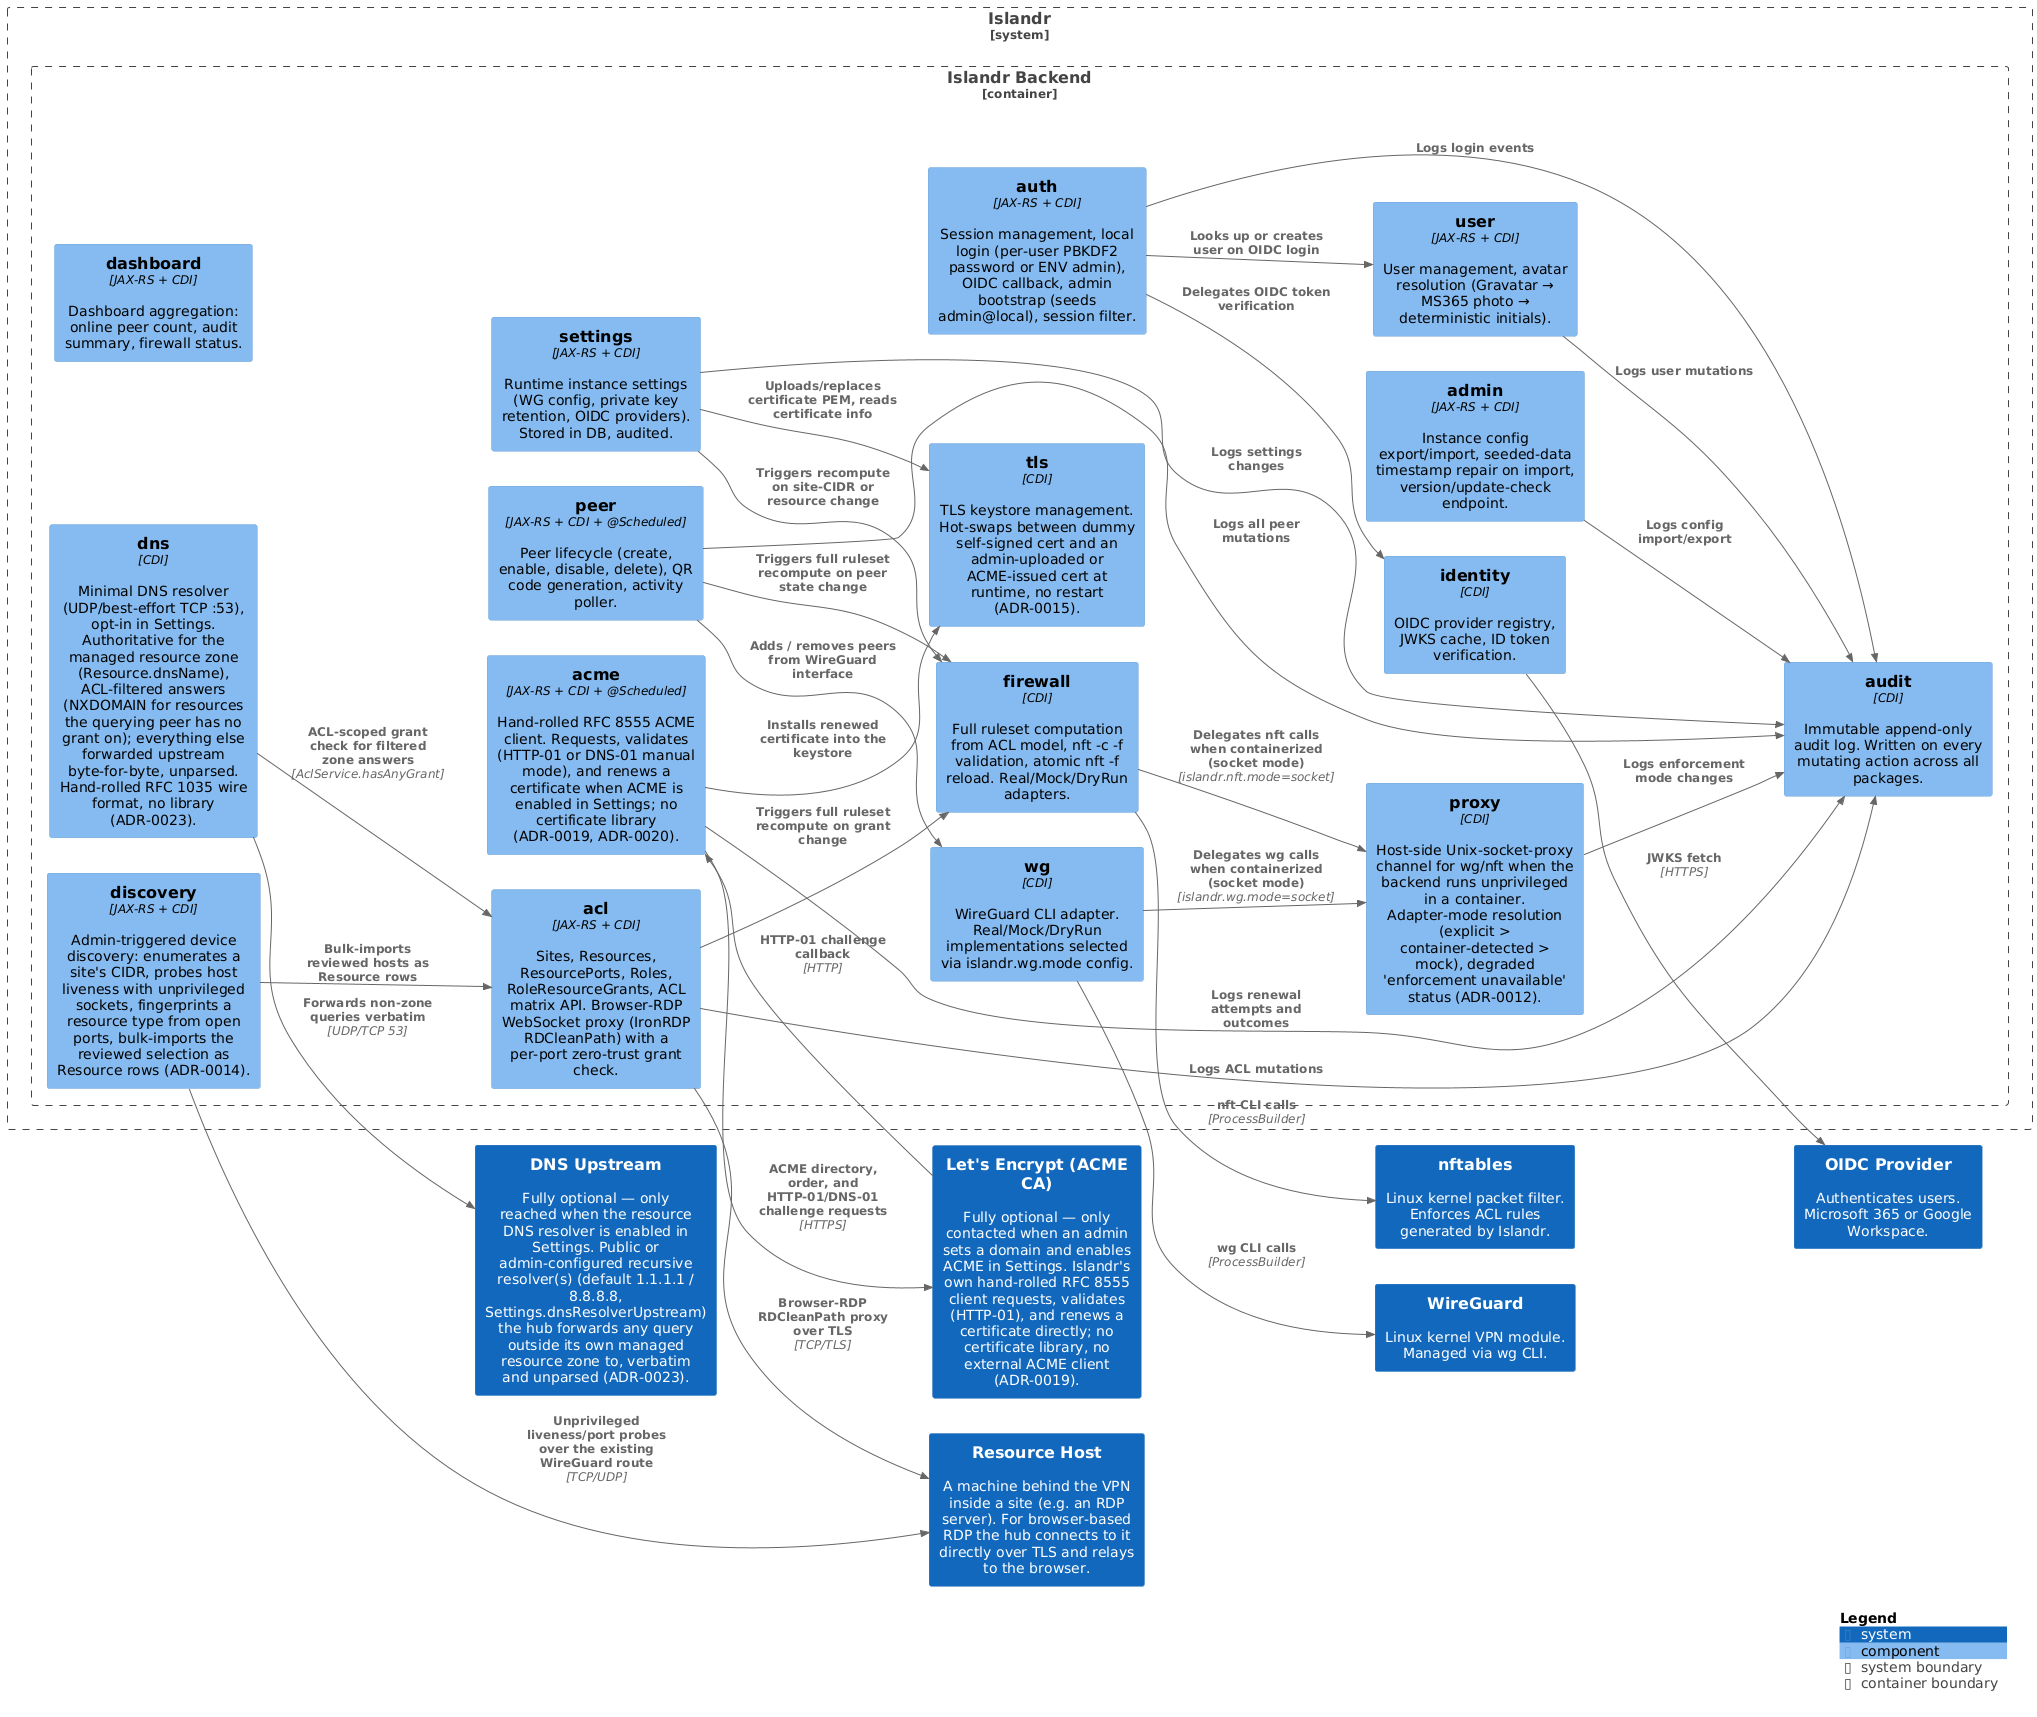

The diagram above was rendered by PlantUML. Its source (embedded in the PNG):
@startuml

set separator none
left to right direction

<style>
  root {
    BackgroundColor: #ffffff
    FontColor: #444444
  }
</style>

!include <C4/C4>
!include <C4/C4_Context>
!include <C4/C4_Component>

System(OIDCProvider, "OIDC Provider", $descr="Authenticates users. Microsoft 365 or Google Workspace.", $tags="", $link="")
System(WireGuard, "WireGuard", $descr="Linux kernel VPN module. Managed via wg CLI.", $tags="", $link="")
System(nftables, "nftables", $descr="Linux kernel packet filter. Enforces ACL rules generated by Islandr.", $tags="", $link="")
System(LetsEncryptACMECA, "Let's Encrypt (ACME CA)", $descr="Fully optional — only contacted when an admin sets a domain and enables ACME in Settings. Islandr's own hand-rolled RFC 8555 client requests, validates (HTTP-01), and renews a certificate directly; no certificate library, no external ACME client (ADR-0019).", $tags="", $link="")
System(ResourceHost, "Resource Host", $descr="A machine behind the VPN inside a site (e.g. an RDP server). For browser-based RDP the hub connects to it directly over TLS and relays to the browser.", $tags="", $link="")
System(DNSUpstream, "DNS Upstream", $descr="Fully optional — only reached when the resource DNS resolver is enabled in Settings. Public or admin-configured recursive resolver(s) (default 1.1.1.1 / 8.8.8.8, Settings.dnsResolverUpstream) the hub forwards any query outside its own managed resource zone to, verbatim and unparsed (ADR-0023).", $tags="", $link="")

System_Boundary("Islandr_boundary", "Islandr", $tags="") {
  Container_Boundary("Islandr.IslandrBackend_boundary", "Islandr Backend", $tags="") {
    Component(Islandr.IslandrBackend.auth, "auth", $techn="JAX-RS + CDI", $descr="Session management, local login (per-user PBKDF2 password or ENV admin), OIDC callback, admin bootstrap (seeds admin@local), session filter.", $tags="", $link="")
    Component(Islandr.IslandrBackend.identity, "identity", $techn="CDI", $descr="OIDC provider registry, JWKS cache, ID token verification.", $tags="", $link="")
    Component(Islandr.IslandrBackend.peer, "peer", $techn="JAX-RS + CDI + @Scheduled", $descr="Peer lifecycle (create, enable, disable, delete), QR code generation, activity poller.", $tags="", $link="")
    Component(Islandr.IslandrBackend.acl, "acl", $techn="JAX-RS + CDI", $descr="Sites, Resources, ResourcePorts, Roles, RoleResourceGrants, ACL matrix API. Browser-RDP WebSocket proxy (IronRDP RDCleanPath) with a per-port zero-trust grant check.", $tags="", $link="")
    Component(Islandr.IslandrBackend.firewall, "firewall", $techn="CDI", $descr="Full ruleset computation from ACL model, nft -c -f validation, atomic nft -f reload. Real/Mock/DryRun adapters.", $tags="", $link="")
    Component(Islandr.IslandrBackend.wg, "wg", $techn="CDI", $descr="WireGuard CLI adapter. Real/Mock/DryRun implementations selected via islandr.wg.mode config.", $tags="", $link="")
    Component(Islandr.IslandrBackend.user, "user", $techn="JAX-RS + CDI", $descr="User management, avatar resolution (Gravatar → MS365 photo → deterministic initials).", $tags="", $link="")
    Component(Islandr.IslandrBackend.audit, "audit", $techn="CDI", $descr="Immutable append-only audit log. Written on every mutating action across all packages.", $tags="", $link="")
    Component(Islandr.IslandrBackend.settings, "settings", $techn="JAX-RS + CDI", $descr="Runtime instance settings (WG config, private key retention, OIDC providers). Stored in DB, audited.", $tags="", $link="")
    Component(Islandr.IslandrBackend.dashboard, "dashboard", $techn="JAX-RS + CDI", $descr="Dashboard aggregation: online peer count, audit summary, firewall status.", $tags="", $link="")
    Component(Islandr.IslandrBackend.dns, "dns", $techn="CDI", $descr="Minimal DNS resolver (UDP/best-effort TCP :53), opt-in in Settings. Authoritative for the managed resource zone (Resource.dnsName), ACL-filtered answers (NXDOMAIN for resources the querying peer has no grant on); everything else forwarded upstream byte-for-byte, unparsed. Hand-rolled RFC 1035 wire format, no library (ADR-0023).", $tags="", $link="")
    Component(Islandr.IslandrBackend.tls, "tls", $techn="CDI", $descr="TLS keystore management. Hot-swaps between dummy self-signed cert and an admin-uploaded or ACME-issued cert at runtime, no restart (ADR-0015).", $tags="", $link="")
    Component(Islandr.IslandrBackend.acme, "acme", $techn="JAX-RS + CDI + @Scheduled", $descr="Hand-rolled RFC 8555 ACME client. Requests, validates (HTTP-01 or DNS-01 manual mode), and renews a certificate when ACME is enabled in Settings; no certificate library (ADR-0019, ADR-0020).", $tags="", $link="")
    Component(Islandr.IslandrBackend.proxy, "proxy", $techn="CDI", $descr="Host-side Unix-socket-proxy channel for wg/nft when the backend runs unprivileged in a container. Adapter-mode resolution (explicit > container-detected > mock), degraded 'enforcement unavailable' status (ADR-0012).", $tags="", $link="")
    Component(Islandr.IslandrBackend.discovery, "discovery", $techn="JAX-RS + CDI", $descr="Admin-triggered device discovery: enumerates a site's CIDR, probes host liveness with unprivileged sockets, fingerprints a resource type from open ports, bulk-imports the reviewed selection as Resource rows (ADR-0014).", $tags="", $link="")
    Component(Islandr.IslandrBackend.admin, "admin", $techn="JAX-RS + CDI", $descr="Instance config export/import, seeded-data timestamp repair on import, version/update-check endpoint.", $tags="", $link="")
  }

}

Rel(Islandr.IslandrBackend.auth, Islandr.IslandrBackend.identity, "Delegates OIDC token verification", $techn="", $tags="", $link="")
Rel(Islandr.IslandrBackend.auth, Islandr.IslandrBackend.user, "Looks up or creates user on OIDC login", $techn="", $tags="", $link="")
Rel(Islandr.IslandrBackend.auth, Islandr.IslandrBackend.audit, "Logs login events", $techn="", $tags="", $link="")
Rel(Islandr.IslandrBackend.peer, Islandr.IslandrBackend.wg, "Adds / removes peers from WireGuard interface", $techn="", $tags="", $link="")
Rel(Islandr.IslandrBackend.peer, Islandr.IslandrBackend.firewall, "Triggers full ruleset recompute on peer state change", $techn="", $tags="", $link="")
Rel(Islandr.IslandrBackend.peer, Islandr.IslandrBackend.audit, "Logs all peer mutations", $techn="", $tags="", $link="")
Rel(Islandr.IslandrBackend.acl, Islandr.IslandrBackend.firewall, "Triggers full ruleset recompute on grant change", $techn="", $tags="", $link="")
Rel(Islandr.IslandrBackend.acl, Islandr.IslandrBackend.audit, "Logs ACL mutations", $techn="", $tags="", $link="")
Rel(Islandr.IslandrBackend.acl, ResourceHost, "Browser-RDP RDCleanPath proxy over TLS", $techn="TCP/TLS", $tags="", $link="")
Rel(Islandr.IslandrBackend.user, Islandr.IslandrBackend.audit, "Logs user mutations", $techn="", $tags="", $link="")
Rel(Islandr.IslandrBackend.settings, Islandr.IslandrBackend.audit, "Logs settings changes", $techn="", $tags="", $link="")
Rel(Islandr.IslandrBackend.settings, Islandr.IslandrBackend.firewall, "Triggers recompute on site-CIDR or resource change", $techn="", $tags="", $link="")
Rel(Islandr.IslandrBackend.settings, Islandr.IslandrBackend.tls, "Uploads/replaces certificate PEM, reads certificate info", $techn="", $tags="", $link="")
Rel(Islandr.IslandrBackend.firewall, nftables, "nft CLI calls", $techn="ProcessBuilder", $tags="", $link="")
Rel(Islandr.IslandrBackend.firewall, Islandr.IslandrBackend.proxy, "Delegates nft calls when containerized (socket mode)", $techn="islandr.nft.mode=socket", $tags="", $link="")
Rel(Islandr.IslandrBackend.wg, WireGuard, "wg CLI calls", $techn="ProcessBuilder", $tags="", $link="")
Rel(Islandr.IslandrBackend.wg, Islandr.IslandrBackend.proxy, "Delegates wg calls when containerized (socket mode)", $techn="islandr.wg.mode=socket", $tags="", $link="")
Rel(Islandr.IslandrBackend.proxy, Islandr.IslandrBackend.audit, "Logs enforcement mode changes", $techn="", $tags="", $link="")
Rel(Islandr.IslandrBackend.identity, OIDCProvider, "JWKS fetch", $techn="HTTPS", $tags="", $link="")
Rel(Islandr.IslandrBackend.dns, Islandr.IslandrBackend.acl, "ACL-scoped grant check for filtered zone answers", $techn="AclService.hasAnyGrant", $tags="", $link="")
Rel(Islandr.IslandrBackend.dns, DNSUpstream, "Forwards non-zone queries verbatim", $techn="UDP/TCP 53", $tags="", $link="")
Rel(Islandr.IslandrBackend.acme, LetsEncryptACMECA, "ACME directory, order, and HTTP-01/DNS-01 challenge requests", $techn="HTTPS", $tags="", $link="")
Rel(LetsEncryptACMECA, Islandr.IslandrBackend.acme, "HTTP-01 challenge callback", $techn="HTTP", $tags="", $link="")
Rel(Islandr.IslandrBackend.acme, Islandr.IslandrBackend.tls, "Installs renewed certificate into the keystore", $techn="", $tags="", $link="")
Rel(Islandr.IslandrBackend.acme, Islandr.IslandrBackend.audit, "Logs renewal attempts and outcomes", $techn="", $tags="", $link="")
Rel(Islandr.IslandrBackend.discovery, ResourceHost, "Unprivileged liveness/port probes over the existing WireGuard route", $techn="TCP/UDP", $tags="", $link="")
Rel(Islandr.IslandrBackend.discovery, Islandr.IslandrBackend.acl, "Bulk-imports reviewed hosts as Resource rows", $techn="", $tags="", $link="")
Rel(Islandr.IslandrBackend.admin, Islandr.IslandrBackend.audit, "Logs config import/export", $techn="", $tags="", $link="")

SHOW_LEGEND(true)
hide stereotypes
@enduml